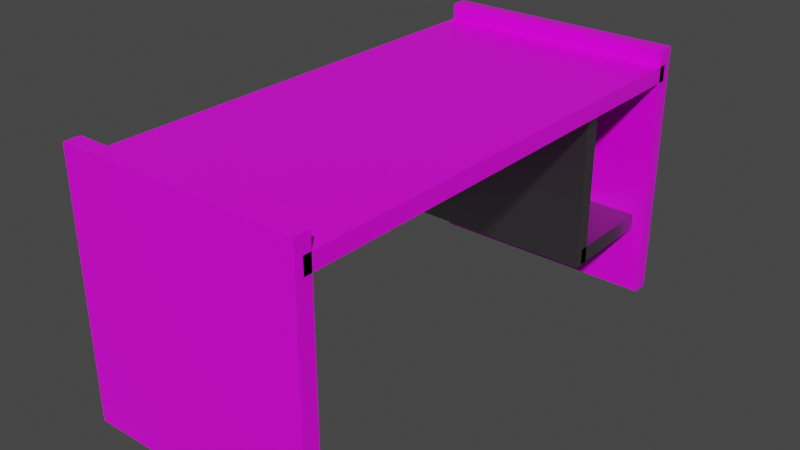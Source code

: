 # Source: Table_-_No_Join.blend  (saved by Blender 2.92.15; exported with 4.5.12 LTS)
import bpy
from mathutils import Matrix  # noqa: F401  (used for matrix-valued properties, if any)

bpy.ops.wm.read_factory_settings(use_empty=True)
scene = bpy.context.scene
scene.name = 'Scene'

# ---- collections
col_collection = bpy.data.collections.new('Collection'); scene.collection.children.link(col_collection)

# ---- images (referenced by path relative to the original .blend; pixels are not part of the script)
import os
ASSET_DIR = os.environ.get("B2B_ASSET_DIR", "")  # directory of the original .blend (textures are referenced by path, not embedded)
HERE = os.path.dirname(os.path.abspath(__file__))  # packed textures are extracted next to this script under _unpacked/

def load_image(name, relpath, width, height, colorspace="sRGB"):
    """Load a texture the original file referenced (path relative to the .blend, or extracted next to this script)."""
    p = next((c for c in (os.path.join(HERE, relpath), os.path.join(ASSET_DIR, relpath)) if relpath and os.path.exists(c)), "")
    if p:
        img = bpy.data.images.load(p, check_existing=True)
        img.name = name
    else:  # same state as the original file: an image datablock whose file is absent (Cycles renders it pink)
        img = bpy.data.images.new(name, width, height)
        img.source = "FILE"
        img.filepath = "//" + (relpath or name)
    img.colorspace_settings.name = colorspace
    return img
img_wood_texture_jpg = load_image('wood_texture.jpg', 'wood_texture.jpg', 1024, 1024, 'sRGB')

# ---- materials (node trees are filled in below, after node groups)
mat_material = bpy.data.materials.new('Material')
mat_material.alpha_threshold = 0.0
mat_material.use_transparent_shadow = False
mat_material.diffuse_color = (1.0, 1.0, 1.0, 1.0)
mat_material.line_color = (0.0, 0.0, 0.0, 1.0)
mat_material_001 = bpy.data.materials.new('Material.001')
mat_material_001.alpha_threshold = 0.0
mat_material_001.use_transparent_shadow = False
mat_material_001.diffuse_color = (1.0, 1.0, 1.0, 1.0)
mat_material_001.line_color = (0.0, 0.0, 0.0, 1.0)
mat_material_002 = bpy.data.materials.new('Material.002')
mat_material_002.alpha_threshold = 0.0
mat_material_002.use_transparent_shadow = False
mat_material_002.line_color = (0.0, 0.0, 0.0, 1.0)
mat_material_003 = bpy.data.materials.new('Material.003')
mat_material_003.alpha_threshold = 0.0
mat_material_003.use_transparent_shadow = False
mat_material_003.line_color = (0.0, 0.0, 0.0, 1.0)

# ---- material node trees
mat_material.use_nodes = True; mat_material.node_tree.nodes.clear()
_N = mat_material.node_tree.nodes; _L = mat_material.node_tree.links
n0 = _N.new('ShaderNodeOutputMaterial'); n0.name = 'Material Output'; n0.location = (300, 300)
n1 = _N.new('ShaderNodeBsdfPrincipled'); n1.name = 'Principled BSDF'; n1.location = (10, 300)
n1.distribution = 'GGX'
n1.subsurface_method = 'BURLEY'
n1.inputs[2].default_value = 0.4
n1.inputs[3].default_value = 1.45
n1.inputs[27].default_value = (0.0, 0.0, 0.0, 1.0)
n1.inputs[28].default_value = 1.0
n2 = _N.new('ShaderNodeTexImage'); n2.name = 'Image Texture'; n2.location = (-280, 275)
n2.image = img_wood_texture_jpg
_L.new(n1.outputs[0], n0.inputs[0])
_L.new(n2.outputs[0], n1.inputs[0])
n0.is_active_output = True
mat_material_001.use_nodes = True; mat_material_001.node_tree.nodes.clear()
_N = mat_material_001.node_tree.nodes; _L = mat_material_001.node_tree.links
n0 = _N.new('ShaderNodeOutputMaterial'); n0.name = 'Material Output'; n0.location = (300, 300)
n1 = _N.new('ShaderNodeBsdfPrincipled'); n1.name = 'Principled BSDF'; n1.location = (10, 300)
n1.distribution = 'GGX'
n1.subsurface_method = 'BURLEY'
n1.inputs[2].default_value = 0.4
n1.inputs[3].default_value = 1.45
n1.inputs[27].default_value = (0.0, 0.0, 0.0, 1.0)
n1.inputs[28].default_value = 1.0
n2 = _N.new('ShaderNodeTexImage'); n2.name = 'Image Texture'; n2.location = (-280, 275)
n2.image = img_wood_texture_jpg
_L.new(n1.outputs[0], n0.inputs[0])
_L.new(n2.outputs[0], n1.inputs[0])
n0.is_active_output = True
mat_material_002.use_nodes = True; mat_material_002.node_tree.nodes.clear()
_N = mat_material_002.node_tree.nodes; _L = mat_material_002.node_tree.links
n0 = _N.new('ShaderNodeOutputMaterial'); n0.name = 'Material Output'; n0.location = (300, 300)
n1 = _N.new('ShaderNodeBsdfPrincipled'); n1.name = 'Principled BSDF'; n1.location = (10, 300)
n1.distribution = 'GGX'
n1.subsurface_method = 'BURLEY'
n1.inputs[0].default_value = (0.3, 0.3, 0.3, 1.0)
n1.inputs[1].default_value = 1.0
n1.inputs[2].default_value = 0.4
n1.inputs[3].default_value = 1.45
n1.inputs[27].default_value = (0.0, 0.0, 0.0, 1.0)
n1.inputs[28].default_value = 1.0
_L.new(n1.outputs[0], n0.inputs[0])
n0.is_active_output = True
mat_material_003.use_nodes = True; mat_material_003.node_tree.nodes.clear()
_N = mat_material_003.node_tree.nodes; _L = mat_material_003.node_tree.links
n0 = _N.new('ShaderNodeOutputMaterial'); n0.name = 'Material Output'; n0.location = (300, 300)
n1 = _N.new('ShaderNodeBsdfPrincipled'); n1.name = 'Principled BSDF'; n1.location = (10, 300)
n1.distribution = 'GGX'
n1.subsurface_method = 'BURLEY'
n1.inputs[0].default_value = (0.3, 0.3, 0.3, 1.0)
n1.inputs[1].default_value = 1.0
n1.inputs[2].default_value = 0.4
n1.inputs[3].default_value = 1.45
n1.inputs[27].default_value = (0.0, 0.0, 0.0, 1.0)
n1.inputs[28].default_value = 1.0
_L.new(n1.outputs[0], n0.inputs[0])
n0.is_active_output = True

# ---- world
world_world = bpy.data.worlds.new('World'); scene.world = world_world
world_world.use_nodes = True; world_world.node_tree.nodes.clear()
_N = world_world.node_tree.nodes; _L = world_world.node_tree.links
n0 = _N.new('ShaderNodeOutputWorld'); n0.name = 'World Output'; n0.location = (300, 300)
n1 = _N.new('ShaderNodeBackground'); n1.name = 'Background'; n1.location = (10, 300)
n1.inputs[0].default_value = (0.05088, 0.05088, 0.05088, 1.0)
_L.new(n1.outputs[0], n0.inputs[0])
n0.is_active_output = True
world_world.color = (0.05088, 0.05088, 0.05088)
world_world.use_sun_shadow = False
world_world.sun_shadow_jitter_overblur = 0.0

# ---- meshes
me_cube = bpy.data.meshes.new('Cube')
me_cube.from_pydata([(1.0, 1.0, 1.0), (1.0, 1.0, -1.0), (1.0, -1.0, 1.0), (1.0, -1.0, -1.0), (-1.0, 1.0, 1.0), (-1.0, 1.0, -1.0), (-1.0, -1.0, 1.0), (-1.0, -1.0, -1.0)], [], [(0, 4, 6, 2), (3, 2, 6, 7), (7, 6, 4, 5), (5, 1, 3, 7), (1, 0, 2, 3), (5, 4, 0, 1)])
_uv = me_cube.uv_layers.new(name='UVMap')
_uv.uv.foreach_set('vector', [0.625, 0.5, 0.875, 0.5, 0.875, 0.75, 0.625, 0.75, 0.375, 0.75, 0.625, 0.75, 0.625, 1.0, 0.375, 1.0, 0.375, 0.0, 0.625, 0.0, 0.625, 0.25, 0.375, 0.25, 0.125, 0.5, 0.375, 0.5, 0.375, 0.75, 0.125, 0.75, 0.375, 0.5, 0.625, 0.5, 0.625, 0.75, 0.375, 0.75, 0.375, 0.25, 0.625, 0.25, 0.625, 0.5, 0.375, 0.5])
me_cube.materials.append(mat_material)
me_cube.use_remesh_preserve_volume = False
me_cube.use_remesh_preserve_attributes = False
me_cube.use_mirror_vertex_groups = False
me_cube.update()
me_cube_001 = bpy.data.meshes.new('Cube.001')
me_cube_001.from_pydata([(1.0, 1.0, 1.0), (1.0, 1.0, -1.0), (1.0, -1.0, 1.0), (1.0, -1.0, -1.0), (-1.0, 1.0, 1.0), (-1.0, 1.0, -1.0), (-1.0, -1.0, 1.0), (-1.0, -1.0, -1.0)], [], [(0, 4, 6, 2), (3, 2, 6, 7), (7, 6, 4, 5), (5, 1, 3, 7), (1, 0, 2, 3), (5, 4, 0, 1)])
_uv = me_cube_001.uv_layers.new(name='UVMap')
_uv.uv.foreach_set('vector', [0.625, 0.5, 0.875, 0.5, 0.875, 0.75, 0.625, 0.75, 0.375, 0.75, 0.625, 0.75, 0.625, 1.0, 0.375, 1.0, 0.375, 0.0, 0.625, 0.0, 0.625, 0.25, 0.375, 0.25, 0.125, 0.5, 0.375, 0.5, 0.375, 0.75, 0.125, 0.75, 0.375, 0.5, 0.625, 0.5, 0.625, 0.75, 0.375, 0.75, 0.375, 0.25, 0.625, 0.25, 0.625, 0.5, 0.375, 0.5])
me_cube_001.materials.append(mat_material)
me_cube_001.use_remesh_preserve_volume = False
me_cube_001.use_remesh_preserve_attributes = False
me_cube_001.use_mirror_vertex_groups = False
me_cube_001.update()
me_cube_002 = bpy.data.meshes.new('Cube.002')
me_cube_002.from_pydata([(1.0, 1.0, 1.0), (1.0, 1.0, -1.0), (1.0, -1.0, 1.0), (1.0, -1.0, -1.0), (-1.0, 1.0, 1.0), (-1.0, 1.0, -1.0), (-1.0, -1.0, 1.0), (-1.0, -1.0, -1.0)], [], [(0, 4, 6, 2), (3, 2, 6, 7), (7, 6, 4, 5), (5, 1, 3, 7), (1, 0, 2, 3), (5, 4, 0, 1)])
_uv = me_cube_002.uv_layers.new(name='UVMap')
_uv.uv.foreach_set('vector', [0.625, 0.5, 0.875, 0.5, 0.875, 0.75, 0.625, 0.75, 0.375, 0.75, 0.625, 0.75, 0.625, 1.0, 0.375, 1.0, 0.375, 0.0, 0.625, 0.0, 0.625, 0.25, 0.375, 0.25, 0.125, 0.5, 0.375, 0.5, 0.375, 0.75, 0.125, 0.75, 0.375, 0.5, 0.625, 0.5, 0.625, 0.75, 0.375, 0.75, 0.375, 0.25, 0.625, 0.25, 0.625, 0.5, 0.375, 0.5])
me_cube_002.materials.append(mat_material)
me_cube_002.use_remesh_preserve_volume = False
me_cube_002.use_remesh_preserve_attributes = False
me_cube_002.use_mirror_vertex_groups = False
me_cube_002.update()
me_cube_003 = bpy.data.meshes.new('Cube.003')
me_cube_003.from_pydata([(1.0, 1.0, 1.0), (1.0, 1.0, -1.0), (1.0, -1.0, 1.0), (1.0, -1.0, -1.0), (-1.0, 1.0, 1.0), (-1.0, 1.0, -1.0), (-1.0, -1.0, 1.0), (-1.0, -1.0, -1.0)], [], [(0, 4, 6, 2), (3, 2, 6, 7), (7, 6, 4, 5), (5, 1, 3, 7), (1, 0, 2, 3), (5, 4, 0, 1)])
_uv = me_cube_003.uv_layers.new(name='UVMap')
_uv.uv.foreach_set('vector', [0.625, 0.5, 0.875, 0.5, 0.875, 0.75, 0.625, 0.75, 0.375, 0.75, 0.625, 0.75, 0.625, 1.0, 0.375, 1.0, 0.375, 0.0, 0.625, 0.0, 0.625, 0.25, 0.375, 0.25, 0.125, 0.5, 0.375, 0.5, 0.375, 0.75, 0.125, 0.75, 0.375, 0.5, 0.625, 0.5, 0.625, 0.75, 0.375, 0.75, 0.375, 0.25, 0.625, 0.25, 0.625, 0.5, 0.375, 0.5])
me_cube_003.materials.append(mat_material_001)
me_cube_003.use_remesh_preserve_volume = False
me_cube_003.use_remesh_preserve_attributes = False
me_cube_003.use_mirror_vertex_groups = False
me_cube_003.update()
me_cube_004 = bpy.data.meshes.new('Cube.004')
me_cube_004.from_pydata([(1.0, 1.0, 1.0), (1.0, 1.0, -1.0), (1.0, -1.0, 1.0), (1.0, -1.0, -1.0), (-1.0, 1.0, 1.0), (-1.0, 1.0, -1.0), (-1.0, -1.0, 1.0), (-1.0, -1.0, -1.0)], [], [(0, 4, 6, 2), (3, 2, 6, 7), (7, 6, 4, 5), (5, 1, 3, 7), (1, 0, 2, 3), (5, 4, 0, 1)])
_uv = me_cube_004.uv_layers.new(name='UVMap')
_uv.uv.foreach_set('vector', [0.625, 0.5, 0.875, 0.5, 0.875, 0.75, 0.625, 0.75, 0.375, 0.75, 0.625, 0.75, 0.625, 1.0, 0.375, 1.0, 0.375, 0.0, 0.625, 0.0, 0.625, 0.25, 0.375, 0.25, 0.125, 0.5, 0.375, 0.5, 0.375, 0.75, 0.125, 0.75, 0.375, 0.5, 0.625, 0.5, 0.625, 0.75, 0.375, 0.75, 0.375, 0.25, 0.625, 0.25, 0.625, 0.5, 0.375, 0.5])
me_cube_004.materials.append(mat_material_002)
me_cube_004.use_remesh_preserve_volume = False
me_cube_004.use_remesh_preserve_attributes = False
me_cube_004.use_mirror_vertex_groups = False
me_cube_004.update()
me_cube_005 = bpy.data.meshes.new('Cube.005')
me_cube_005.from_pydata([(1.0, 1.0, 1.0), (1.0, 1.0, -1.0), (1.0, -1.0, 1.0), (1.0, -1.0, -1.0), (-1.0, 1.0, 1.0), (-1.0, 1.0, -1.0), (-1.0, -1.0, 1.0), (-1.0, -1.0, -1.0)], [], [(0, 4, 6, 2), (3, 2, 6, 7), (7, 6, 4, 5), (5, 1, 3, 7), (1, 0, 2, 3), (5, 4, 0, 1)])
_uv = me_cube_005.uv_layers.new(name='UVMap')
_uv.uv.foreach_set('vector', [0.625, 0.5, 0.875, 0.5, 0.875, 0.75, 0.625, 0.75, 0.375, 0.75, 0.625, 0.75, 0.625, 1.0, 0.375, 1.0, 0.375, 0.0, 0.625, 0.0, 0.625, 0.25, 0.375, 0.25, 0.125, 0.5, 0.375, 0.5, 0.375, 0.75, 0.125, 0.75, 0.375, 0.5, 0.625, 0.5, 0.625, 0.75, 0.375, 0.75, 0.375, 0.25, 0.625, 0.25, 0.625, 0.5, 0.375, 0.5])
me_cube_005.materials.append(mat_material_003)
me_cube_005.use_remesh_preserve_volume = False
me_cube_005.use_remesh_preserve_attributes = False
me_cube_005.use_mirror_vertex_groups = False
me_cube_005.update()

# ---- objects
ob_toptable = bpy.data.objects.new('TopTable', me_cube)
ob_left_table = bpy.data.objects.new('Left Table', me_cube_001)
ob_right_table = bpy.data.objects.new('Right Table', me_cube_002)
ob_front_table = bpy.data.objects.new('Front Table', me_cube_003)
ob_left_locker = bpy.data.objects.new('Left Locker', me_cube_004)
ob_bottom_locker = bpy.data.objects.new('Bottom Locker', me_cube_005)

# ---- transforms, parenting, visibility, modifiers, constraints
ob_toptable.location = (0.0, 0.0, 5.6)
ob_toptable.scale = (3.0, 6.0, 0.2)
ob_toptable.lock_rotations_4d = False
ob_toptable.empty_display_type = 'ARROWS'
ob_toptable.lineart.crease_threshold = 0.0
ob_left_table.location = (0.0, -6.0, 3.0)
ob_left_table.scale = (3.0, 0.2, 3.2)
ob_left_table.lock_rotations_4d = False
ob_left_table.empty_display_type = 'ARROWS'
ob_left_table.lineart.crease_threshold = 0.0
ob_right_table.location = (0.0, 6.0, 3.0)
ob_right_table.scale = (3.0, 0.2, 3.2)
ob_right_table.lock_rotations_4d = False
ob_right_table.empty_display_type = 'ARROWS'
ob_right_table.lineart.crease_threshold = 0.0
ob_front_table.location = (-2.6, 0.0, 3.5)
ob_front_table.scale = (0.2, 6.0, 2.0)
ob_front_table.lock_rotations_4d = False
ob_front_table.empty_display_type = 'ARROWS'
ob_front_table.lineart.crease_threshold = 0.0
ob_left_locker.location = (0.0, 3.4, 3.5)
ob_left_locker.scale = (2.7, 0.2, 2.0)
ob_left_locker.lock_rotations_4d = False
ob_left_locker.empty_display_type = 'ARROWS'
ob_left_locker.lineart.crease_threshold = 0.0
ob_bottom_locker.location = (0.0, 4.7, 1.7)
ob_bottom_locker.scale = (2.7, 1.3, 0.2)
ob_bottom_locker.lock_rotations_4d = False
ob_bottom_locker.empty_display_type = 'ARROWS'
ob_bottom_locker.lineart.crease_threshold = 0.0

# ---- collection membership
col_collection.objects.link(ob_toptable)
col_collection.objects.link(ob_left_table)
col_collection.objects.link(ob_right_table)
col_collection.objects.link(ob_front_table)
col_collection.objects.link(ob_left_locker)
col_collection.objects.link(ob_bottom_locker)

# ---- scene / render settings (as saved in the file)
scene.frame_start = 1; scene.frame_end = 250; scene.frame_set(2)
scene.render.engine = 'BLENDER_EEVEE_NEXT'
scene.cycles.use_denoising = False
scene.cycles.samples = 128
scene.cycles.sampling_pattern = 'TABULATED_SOBOL'
scene.cycles.use_adaptive_sampling = False
scene.cycles.use_light_tree = False
scene.view_settings.view_transform = 'Filmic'
bpy.context.view_layer.update()

# ---- added for rendering (the .blend has no active camera and no usable light): camera, sun
cam_auto = bpy.data.cameras.new('AutoCamera')
cam_auto.lens = 50.0
cam_auto.sensor_width = 36.0
cam_auto.clip_end = 1000.0
ob_auto_camera = bpy.data.objects.new('AutoCamera', cam_auto)
scene.collection.objects.link(ob_auto_camera)
ob_auto_camera.location = (14.0537, -16.8644, 14.2429)
ob_auto_camera.rotation_euler = (1.09748, -7.21219e-08, 0.694738)
scene.camera = ob_auto_camera
light_auto_sun = bpy.data.lights.new('AutoSun', 'SUN')
light_auto_sun.energy = 3.0
light_auto_sun.angle = 0.0523599
ob_auto_sun = bpy.data.objects.new('AutoSun', light_auto_sun)
scene.collection.objects.link(ob_auto_sun)
ob_auto_sun.rotation_euler = (0.872665, 0.174533, 0.523599)
bpy.context.view_layer.update()
